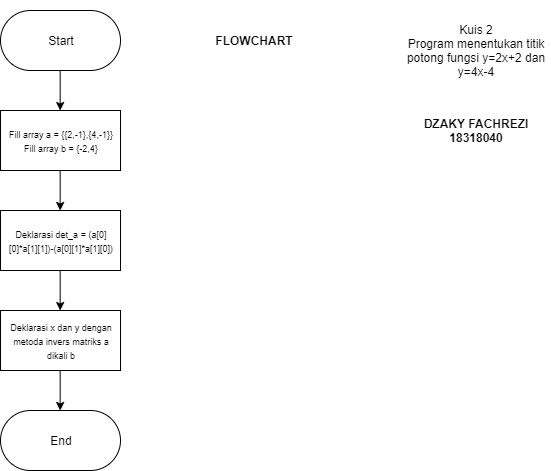

The diagram above was exported from draw.io. Its source (the exported page's mxGraphModel, read from the mxfile embedded in the PNG):
<mxGraphModel dx="868" dy="482" grid="1" gridSize="10" guides="1" tooltips="1" connect="1" arrows="1" fold="1" page="1" pageScale="1" pageWidth="827" pageHeight="1169" math="0" shadow="0">
  <root>
    <mxCell id="0" />
    <mxCell id="1" parent="0" />
    <mxCell id="dnwOupXePApxweCAgZEH-1" value="Start" style="rounded=1;whiteSpace=wrap;html=1;arcSize=50;" vertex="1" parent="1">
      <mxGeometry x="160" y="40" width="120" height="60" as="geometry" />
    </mxCell>
    <mxCell id="dnwOupXePApxweCAgZEH-2" value="&lt;font style=&quot;font-size: 9px&quot;&gt;Fill array a =&amp;nbsp;{{2,-1},{4,-1}}&lt;br&gt;Fill array b = {-2,4}&lt;br&gt;&lt;/font&gt;" style="rounded=0;whiteSpace=wrap;html=1;" vertex="1" parent="1">
      <mxGeometry x="160" y="140" width="120" height="60" as="geometry" />
    </mxCell>
    <mxCell id="dnwOupXePApxweCAgZEH-5" value="" style="endArrow=classic;html=1;" edge="1" parent="1">
      <mxGeometry width="50" height="50" relative="1" as="geometry">
        <mxPoint x="219.66" y="100" as="sourcePoint" />
        <mxPoint x="219.66" y="140" as="targetPoint" />
      </mxGeometry>
    </mxCell>
    <mxCell id="dnwOupXePApxweCAgZEH-6" value="" style="endArrow=classic;html=1;" edge="1" parent="1">
      <mxGeometry width="50" height="50" relative="1" as="geometry">
        <mxPoint x="219.66000000000008" y="200" as="sourcePoint" />
        <mxPoint x="219.66000000000008" y="240" as="targetPoint" />
      </mxGeometry>
    </mxCell>
    <mxCell id="dnwOupXePApxweCAgZEH-7" value="&lt;font style=&quot;font-size: 9px&quot;&gt;Deklarasi det_a =&amp;nbsp;(a[0][0]*a[1][1])-(a[0][1]*a[1][0])&lt;br&gt;&lt;/font&gt;" style="rounded=0;whiteSpace=wrap;html=1;" vertex="1" parent="1">
      <mxGeometry x="160" y="240" width="120" height="60" as="geometry" />
    </mxCell>
    <mxCell id="dnwOupXePApxweCAgZEH-8" value="&lt;font style=&quot;font-size: 9px&quot;&gt;Deklarasi x dan y dengan metoda invers matriks a dikali b&lt;br&gt;&lt;/font&gt;" style="rounded=0;whiteSpace=wrap;html=1;" vertex="1" parent="1">
      <mxGeometry x="160" y="340" width="120" height="60" as="geometry" />
    </mxCell>
    <mxCell id="dnwOupXePApxweCAgZEH-9" value="" style="endArrow=classic;html=1;" edge="1" parent="1">
      <mxGeometry width="50" height="50" relative="1" as="geometry">
        <mxPoint x="219.66000000000008" y="300" as="sourcePoint" />
        <mxPoint x="219.66000000000008" y="340" as="targetPoint" />
      </mxGeometry>
    </mxCell>
    <mxCell id="dnwOupXePApxweCAgZEH-10" value="End" style="rounded=1;whiteSpace=wrap;html=1;arcSize=50;" vertex="1" parent="1">
      <mxGeometry x="160" y="440" width="120" height="60" as="geometry" />
    </mxCell>
    <mxCell id="dnwOupXePApxweCAgZEH-11" value="" style="endArrow=classic;html=1;" edge="1" parent="1">
      <mxGeometry width="50" height="50" relative="1" as="geometry">
        <mxPoint x="219.66000000000008" y="400" as="sourcePoint" />
        <mxPoint x="219.66000000000008" y="440" as="targetPoint" />
      </mxGeometry>
    </mxCell>
    <mxCell id="dnwOupXePApxweCAgZEH-12" value="Kuis 2&lt;br&gt;Program menentukan titik potong fungsi y=2x+2 dan y=4x-4" style="text;html=1;strokeColor=none;fillColor=none;align=center;verticalAlign=middle;whiteSpace=wrap;rounded=0;" vertex="1" parent="1">
      <mxGeometry x="560" y="40" width="150" height="80" as="geometry" />
    </mxCell>
    <mxCell id="dnwOupXePApxweCAgZEH-14" value="&lt;b&gt;DZAKY FACHREZI&lt;br&gt;18318040&lt;/b&gt;" style="text;html=1;strokeColor=none;fillColor=none;align=center;verticalAlign=middle;whiteSpace=wrap;rounded=0;" vertex="1" parent="1">
      <mxGeometry x="560" y="120" width="150" height="80" as="geometry" />
    </mxCell>
    <mxCell id="dnwOupXePApxweCAgZEH-15" value="&lt;b&gt;FLOWCHART&lt;/b&gt;" style="text;html=1;strokeColor=none;fillColor=none;align=center;verticalAlign=middle;whiteSpace=wrap;rounded=0;" vertex="1" parent="1">
      <mxGeometry x="338" y="30" width="150" height="80" as="geometry" />
    </mxCell>
  </root>
</mxGraphModel>